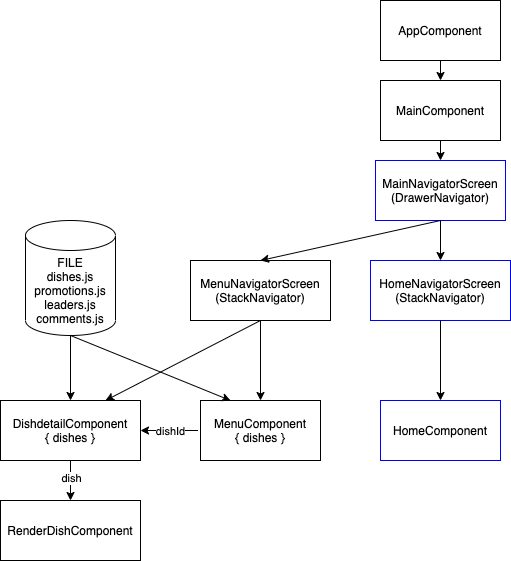

The diagram above was exported from draw.io. Its source (the exported page's mxGraphModel, read from the mxfile embedded in the PNG):
<mxGraphModel dx="1186" dy="617" grid="1" gridSize="10" guides="1" tooltips="1" connect="1" arrows="1" fold="1" page="1" pageScale="1" pageWidth="1100" pageHeight="850" math="0" shadow="0">
  <root>
    <mxCell id="-L1PVx-HUnCU-8eR5Nky-0" />
    <mxCell id="-L1PVx-HUnCU-8eR5Nky-1" parent="-L1PVx-HUnCU-8eR5Nky-0" />
    <mxCell id="SZ8T7-JjrkpXrIADfmdQ-0" value="AppComponent" style="rounded=0;whiteSpace=wrap;html=1;" parent="-L1PVx-HUnCU-8eR5Nky-1" vertex="1">
      <mxGeometry x="400" y="40" width="120" height="60" as="geometry" />
    </mxCell>
    <mxCell id="SZ8T7-JjrkpXrIADfmdQ-1" value="MainComponent" style="rounded=0;whiteSpace=wrap;html=1;" parent="-L1PVx-HUnCU-8eR5Nky-1" vertex="1">
      <mxGeometry x="400" y="120" width="120" height="60" as="geometry" />
    </mxCell>
    <mxCell id="SZ8T7-JjrkpXrIADfmdQ-2" value="" style="endArrow=classic;html=1;exitX=0.5;exitY=1;exitDx=0;exitDy=0;entryX=0.5;entryY=0;entryDx=0;entryDy=0;" parent="-L1PVx-HUnCU-8eR5Nky-1" source="SZ8T7-JjrkpXrIADfmdQ-0" target="SZ8T7-JjrkpXrIADfmdQ-1" edge="1">
      <mxGeometry width="50" height="50" relative="1" as="geometry">
        <mxPoint x="680" y="320" as="sourcePoint" />
        <mxPoint x="730" y="270" as="targetPoint" />
      </mxGeometry>
    </mxCell>
    <mxCell id="SZ8T7-JjrkpXrIADfmdQ-3" value="MenuComponent&lt;br&gt;{ dishes&amp;nbsp;}" style="rounded=0;whiteSpace=wrap;html=1;" parent="-L1PVx-HUnCU-8eR5Nky-1" vertex="1">
      <mxGeometry x="220" y="440" width="120" height="60" as="geometry" />
    </mxCell>
    <mxCell id="SZ8T7-JjrkpXrIADfmdQ-4" value="" style="endArrow=classic;html=1;exitX=0.5;exitY=1;exitDx=0;exitDy=0;entryX=0.5;entryY=0;entryDx=0;entryDy=0;" parent="-L1PVx-HUnCU-8eR5Nky-1" source="SZ8T7-JjrkpXrIADfmdQ-12" target="SZ8T7-JjrkpXrIADfmdQ-3" edge="1">
      <mxGeometry width="50" height="50" relative="1" as="geometry">
        <mxPoint x="437.5" y="280" as="sourcePoint" />
        <mxPoint x="437.5" y="340" as="targetPoint" />
      </mxGeometry>
    </mxCell>
    <mxCell id="SZ8T7-JjrkpXrIADfmdQ-7" value="DishdetailComponent&lt;br&gt;{ dishes }" style="rounded=0;whiteSpace=wrap;html=1;" parent="-L1PVx-HUnCU-8eR5Nky-1" vertex="1">
      <mxGeometry x="20" y="440" width="140" height="60" as="geometry" />
    </mxCell>
    <mxCell id="SZ8T7-JjrkpXrIADfmdQ-8" value="RenderDishComponent" style="rounded=0;whiteSpace=wrap;html=1;" parent="-L1PVx-HUnCU-8eR5Nky-1" vertex="1">
      <mxGeometry x="20" y="540" width="140" height="60" as="geometry" />
    </mxCell>
    <mxCell id="SZ8T7-JjrkpXrIADfmdQ-9" value="" style="endArrow=classic;html=1;exitX=0.5;exitY=1;exitDx=0;exitDy=0;entryX=0.5;entryY=0;entryDx=0;entryDy=0;" parent="-L1PVx-HUnCU-8eR5Nky-1" source="SZ8T7-JjrkpXrIADfmdQ-7" target="SZ8T7-JjrkpXrIADfmdQ-8" edge="1">
      <mxGeometry width="50" height="50" relative="1" as="geometry">
        <mxPoint x="102.5" y="390" as="sourcePoint" />
        <mxPoint x="102.5" y="450" as="targetPoint" />
      </mxGeometry>
    </mxCell>
    <mxCell id="SZ8T7-JjrkpXrIADfmdQ-10" value="dish" style="edgeLabel;html=1;align=center;verticalAlign=middle;resizable=0;points=[];" parent="SZ8T7-JjrkpXrIADfmdQ-9" vertex="1" connectable="0">
      <mxGeometry x="-0.1333" relative="1" as="geometry">
        <mxPoint as="offset" />
      </mxGeometry>
    </mxCell>
    <mxCell id="SZ8T7-JjrkpXrIADfmdQ-11" value="" style="endArrow=classic;html=1;exitX=0.5;exitY=1;exitDx=0;exitDy=0;entryX=0.75;entryY=0;entryDx=0;entryDy=0;" parent="-L1PVx-HUnCU-8eR5Nky-1" source="SZ8T7-JjrkpXrIADfmdQ-12" target="SZ8T7-JjrkpXrIADfmdQ-7" edge="1">
      <mxGeometry width="50" height="50" relative="1" as="geometry">
        <mxPoint x="90" y="290" as="sourcePoint" />
        <mxPoint x="90" y="350" as="targetPoint" />
      </mxGeometry>
    </mxCell>
    <mxCell id="SZ8T7-JjrkpXrIADfmdQ-12" value="MenuNavigatorScreen&lt;br&gt;(StackNavigator)" style="rounded=0;whiteSpace=wrap;html=1;strokeColor=#000000;" parent="-L1PVx-HUnCU-8eR5Nky-1" vertex="1">
      <mxGeometry x="210" y="300" width="140" height="60" as="geometry" />
    </mxCell>
    <mxCell id="SZ8T7-JjrkpXrIADfmdQ-13" value="" style="endArrow=classic;html=1;exitX=0.5;exitY=1;exitDx=0;exitDy=0;entryX=0.5;entryY=0;entryDx=0;entryDy=0;" parent="-L1PVx-HUnCU-8eR5Nky-1" source="SZ8T7-JjrkpXrIADfmdQ-1" target="SZ8T7-JjrkpXrIADfmdQ-17" edge="1">
      <mxGeometry width="50" height="50" relative="1" as="geometry">
        <mxPoint x="580" y="320" as="sourcePoint" />
        <mxPoint x="630" y="270" as="targetPoint" />
      </mxGeometry>
    </mxCell>
    <mxCell id="SZ8T7-JjrkpXrIADfmdQ-14" value="" style="endArrow=classic;html=1;entryX=1;entryY=0.5;entryDx=0;entryDy=0;" parent="-L1PVx-HUnCU-8eR5Nky-1" target="SZ8T7-JjrkpXrIADfmdQ-7" edge="1">
      <mxGeometry width="50" height="50" relative="1" as="geometry">
        <mxPoint x="217.5" y="470" as="sourcePoint" />
        <mxPoint x="170" y="470" as="targetPoint" />
      </mxGeometry>
    </mxCell>
    <mxCell id="SZ8T7-JjrkpXrIADfmdQ-15" value="dishId" style="edgeLabel;html=1;align=center;verticalAlign=middle;resizable=0;points=[];" parent="SZ8T7-JjrkpXrIADfmdQ-14" vertex="1" connectable="0">
      <mxGeometry x="-0.0244" relative="1" as="geometry">
        <mxPoint as="offset" />
      </mxGeometry>
    </mxCell>
    <mxCell id="SZ8T7-JjrkpXrIADfmdQ-17" value="MainNavigatorScreen&lt;br&gt;(DrawerNavigator)" style="rounded=0;whiteSpace=wrap;html=1;strokeColor=#0000FF;" parent="-L1PVx-HUnCU-8eR5Nky-1" vertex="1">
      <mxGeometry x="395" y="200" width="130" height="60" as="geometry" />
    </mxCell>
    <mxCell id="SZ8T7-JjrkpXrIADfmdQ-18" value="HomeNavigatorScreen&lt;br&gt;(StackNavigator)" style="rounded=0;whiteSpace=wrap;html=1;strokeColor=#0000FF;" parent="-L1PVx-HUnCU-8eR5Nky-1" vertex="1">
      <mxGeometry x="390" y="300" width="140" height="60" as="geometry" />
    </mxCell>
    <mxCell id="SZ8T7-JjrkpXrIADfmdQ-19" value="" style="endArrow=classic;html=1;entryX=0.5;entryY=0;entryDx=0;entryDy=0;exitX=0.5;exitY=1;exitDx=0;exitDy=0;" parent="-L1PVx-HUnCU-8eR5Nky-1" source="SZ8T7-JjrkpXrIADfmdQ-17" target="SZ8T7-JjrkpXrIADfmdQ-18" edge="1">
      <mxGeometry width="50" height="50" relative="1" as="geometry">
        <mxPoint x="460" y="270" as="sourcePoint" />
        <mxPoint x="240" y="330" as="targetPoint" />
      </mxGeometry>
    </mxCell>
    <mxCell id="SZ8T7-JjrkpXrIADfmdQ-20" value="" style="endArrow=classic;html=1;exitX=0.5;exitY=1;exitDx=0;exitDy=0;entryX=0.5;entryY=0;entryDx=0;entryDy=0;" parent="-L1PVx-HUnCU-8eR5Nky-1" source="SZ8T7-JjrkpXrIADfmdQ-17" target="SZ8T7-JjrkpXrIADfmdQ-12" edge="1">
      <mxGeometry width="50" height="50" relative="1" as="geometry">
        <mxPoint x="180" y="380" as="sourcePoint" />
        <mxPoint x="230" y="330" as="targetPoint" />
      </mxGeometry>
    </mxCell>
    <mxCell id="SZ8T7-JjrkpXrIADfmdQ-21" value="HomeComponent" style="rounded=0;whiteSpace=wrap;html=1;strokeColor=#0000FF;" parent="-L1PVx-HUnCU-8eR5Nky-1" vertex="1">
      <mxGeometry x="400" y="440" width="120" height="60" as="geometry" />
    </mxCell>
    <mxCell id="SZ8T7-JjrkpXrIADfmdQ-22" value="" style="endArrow=classic;html=1;exitX=0.5;exitY=1;exitDx=0;exitDy=0;entryX=0.5;entryY=0;entryDx=0;entryDy=0;" parent="-L1PVx-HUnCU-8eR5Nky-1" source="SZ8T7-JjrkpXrIADfmdQ-18" target="SZ8T7-JjrkpXrIADfmdQ-21" edge="1">
      <mxGeometry width="50" height="50" relative="1" as="geometry">
        <mxPoint x="560" y="380" as="sourcePoint" />
        <mxPoint x="610" y="330" as="targetPoint" />
      </mxGeometry>
    </mxCell>
    <mxCell id="yR8lGnKsnb0YdCq2OuBs-0" value="&lt;span&gt;FILE&lt;br&gt;dishes.js&lt;/span&gt;&lt;br&gt;&lt;span&gt;promotions.js&lt;/span&gt;&lt;br&gt;&lt;span&gt;leaders.js&lt;br&gt;comments.js&lt;br&gt;&lt;/span&gt;" style="shape=cylinder3;whiteSpace=wrap;html=1;boundedLbl=1;backgroundOutline=1;size=15;" parent="-L1PVx-HUnCU-8eR5Nky-1" vertex="1">
      <mxGeometry x="45" y="260" width="90" height="115" as="geometry" />
    </mxCell>
    <mxCell id="mE5kBZ-9kmTua5XOIXA6-0" value="" style="endArrow=classic;html=1;exitX=0.5;exitY=1;exitDx=0;exitDy=0;exitPerimeter=0;entryX=0.5;entryY=0;entryDx=0;entryDy=0;" parent="-L1PVx-HUnCU-8eR5Nky-1" source="yR8lGnKsnb0YdCq2OuBs-0" target="SZ8T7-JjrkpXrIADfmdQ-7" edge="1">
      <mxGeometry width="50" height="50" relative="1" as="geometry">
        <mxPoint x="100" y="410" as="sourcePoint" />
        <mxPoint x="590" y="400" as="targetPoint" />
      </mxGeometry>
    </mxCell>
    <mxCell id="mE5kBZ-9kmTua5XOIXA6-1" value="" style="endArrow=classic;html=1;exitX=0.5;exitY=1;exitDx=0;exitDy=0;exitPerimeter=0;entryX=0.25;entryY=0;entryDx=0;entryDy=0;" parent="-L1PVx-HUnCU-8eR5Nky-1" source="yR8lGnKsnb0YdCq2OuBs-0" target="SZ8T7-JjrkpXrIADfmdQ-3" edge="1">
      <mxGeometry width="50" height="50" relative="1" as="geometry">
        <mxPoint x="540" y="450" as="sourcePoint" />
        <mxPoint x="590" y="400" as="targetPoint" />
      </mxGeometry>
    </mxCell>
  </root>
</mxGraphModel>